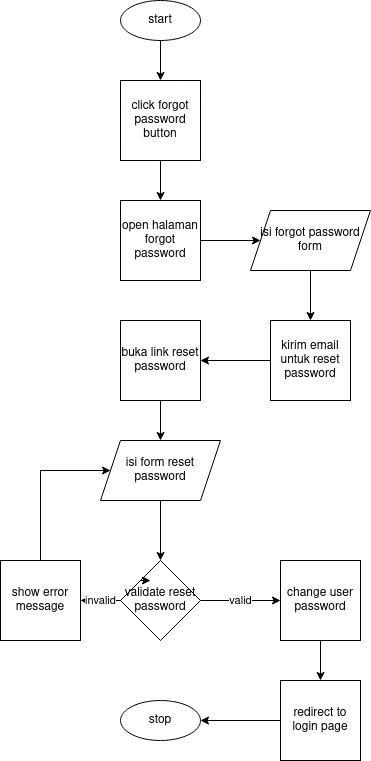

The diagram above was exported from draw.io. Its source (the exported page's mxGraphModel, read from the mxfile embedded in the PNG):
<mxGraphModel dx="1434" dy="792" grid="1" gridSize="10" guides="1" tooltips="1" connect="1" arrows="1" fold="1" page="1" pageScale="1" pageWidth="850" pageHeight="1100" math="0" shadow="0">
  <root>
    <mxCell id="0" />
    <mxCell id="1" parent="0" />
    <mxCell id="-VWhfHe1vJ0tWE4fZEv7-3" value="" style="edgeStyle=orthogonalEdgeStyle;rounded=0;orthogonalLoop=1;jettySize=auto;html=1;" edge="1" parent="1" source="-VWhfHe1vJ0tWE4fZEv7-1" target="-VWhfHe1vJ0tWE4fZEv7-2">
      <mxGeometry relative="1" as="geometry" />
    </mxCell>
    <mxCell id="-VWhfHe1vJ0tWE4fZEv7-1" value="start" style="ellipse;whiteSpace=wrap;html=1;" vertex="1" parent="1">
      <mxGeometry x="360" y="120" width="80" height="40" as="geometry" />
    </mxCell>
    <mxCell id="-VWhfHe1vJ0tWE4fZEv7-5" value="" style="edgeStyle=orthogonalEdgeStyle;rounded=0;orthogonalLoop=1;jettySize=auto;html=1;" edge="1" parent="1" source="-VWhfHe1vJ0tWE4fZEv7-2" target="-VWhfHe1vJ0tWE4fZEv7-4">
      <mxGeometry relative="1" as="geometry" />
    </mxCell>
    <mxCell id="-VWhfHe1vJ0tWE4fZEv7-2" value="click forgot password button" style="whiteSpace=wrap;html=1;aspect=fixed;" vertex="1" parent="1">
      <mxGeometry x="360" y="200" width="80" height="80" as="geometry" />
    </mxCell>
    <mxCell id="-VWhfHe1vJ0tWE4fZEv7-9" value="" style="edgeStyle=orthogonalEdgeStyle;rounded=0;orthogonalLoop=1;jettySize=auto;html=1;" edge="1" parent="1" source="-VWhfHe1vJ0tWE4fZEv7-4" target="-VWhfHe1vJ0tWE4fZEv7-8">
      <mxGeometry relative="1" as="geometry" />
    </mxCell>
    <mxCell id="-VWhfHe1vJ0tWE4fZEv7-4" value="open halaman forgot password" style="whiteSpace=wrap;html=1;aspect=fixed;" vertex="1" parent="1">
      <mxGeometry x="360" y="320" width="80" height="80" as="geometry" />
    </mxCell>
    <mxCell id="-VWhfHe1vJ0tWE4fZEv7-13" value="" style="edgeStyle=orthogonalEdgeStyle;rounded=0;orthogonalLoop=1;jettySize=auto;html=1;" edge="1" parent="1" source="-VWhfHe1vJ0tWE4fZEv7-8" target="-VWhfHe1vJ0tWE4fZEv7-11">
      <mxGeometry relative="1" as="geometry" />
    </mxCell>
    <mxCell id="-VWhfHe1vJ0tWE4fZEv7-8" value="isi forgot password form" style="shape=parallelogram;perimeter=parallelogramPerimeter;whiteSpace=wrap;html=1;fixedSize=1;" vertex="1" parent="1">
      <mxGeometry x="490" y="330" width="120" height="60" as="geometry" />
    </mxCell>
    <mxCell id="-VWhfHe1vJ0tWE4fZEv7-16" value="" style="edgeStyle=orthogonalEdgeStyle;rounded=0;orthogonalLoop=1;jettySize=auto;html=1;" edge="1" parent="1" source="-VWhfHe1vJ0tWE4fZEv7-11" target="-VWhfHe1vJ0tWE4fZEv7-15">
      <mxGeometry relative="1" as="geometry" />
    </mxCell>
    <mxCell id="-VWhfHe1vJ0tWE4fZEv7-11" value="kirim email untuk reset password" style="whiteSpace=wrap;html=1;aspect=fixed;" vertex="1" parent="1">
      <mxGeometry x="510" y="440" width="80" height="80" as="geometry" />
    </mxCell>
    <mxCell id="-VWhfHe1vJ0tWE4fZEv7-19" value="" style="edgeStyle=orthogonalEdgeStyle;rounded=0;orthogonalLoop=1;jettySize=auto;html=1;" edge="1" parent="1" source="-VWhfHe1vJ0tWE4fZEv7-15" target="-VWhfHe1vJ0tWE4fZEv7-18">
      <mxGeometry relative="1" as="geometry" />
    </mxCell>
    <mxCell id="-VWhfHe1vJ0tWE4fZEv7-15" value="buka link reset password" style="whiteSpace=wrap;html=1;aspect=fixed;" vertex="1" parent="1">
      <mxGeometry x="360" y="440" width="80" height="80" as="geometry" />
    </mxCell>
    <mxCell id="-VWhfHe1vJ0tWE4fZEv7-21" value="" style="edgeStyle=orthogonalEdgeStyle;rounded=0;orthogonalLoop=1;jettySize=auto;html=1;" edge="1" parent="1" source="-VWhfHe1vJ0tWE4fZEv7-18" target="-VWhfHe1vJ0tWE4fZEv7-20">
      <mxGeometry relative="1" as="geometry" />
    </mxCell>
    <mxCell id="-VWhfHe1vJ0tWE4fZEv7-18" value="isi form reset password" style="shape=parallelogram;perimeter=parallelogramPerimeter;whiteSpace=wrap;html=1;fixedSize=1;" vertex="1" parent="1">
      <mxGeometry x="340" y="560" width="120" height="60" as="geometry" />
    </mxCell>
    <mxCell id="-VWhfHe1vJ0tWE4fZEv7-25" value="invalid" style="edgeStyle=orthogonalEdgeStyle;rounded=0;orthogonalLoop=1;jettySize=auto;html=1;" edge="1" parent="1" source="-VWhfHe1vJ0tWE4fZEv7-20" target="-VWhfHe1vJ0tWE4fZEv7-23">
      <mxGeometry relative="1" as="geometry" />
    </mxCell>
    <mxCell id="-VWhfHe1vJ0tWE4fZEv7-28" value="valid" style="edgeStyle=orthogonalEdgeStyle;rounded=0;orthogonalLoop=1;jettySize=auto;html=1;" edge="1" parent="1" source="-VWhfHe1vJ0tWE4fZEv7-20" target="-VWhfHe1vJ0tWE4fZEv7-27">
      <mxGeometry relative="1" as="geometry" />
    </mxCell>
    <mxCell id="-VWhfHe1vJ0tWE4fZEv7-20" value="validate reset password" style="rhombus;whiteSpace=wrap;html=1;" vertex="1" parent="1">
      <mxGeometry x="360" y="680" width="80" height="80" as="geometry" />
    </mxCell>
    <mxCell id="-VWhfHe1vJ0tWE4fZEv7-26" style="edgeStyle=orthogonalEdgeStyle;rounded=0;orthogonalLoop=1;jettySize=auto;html=1;entryX=0;entryY=0.5;entryDx=0;entryDy=0;" edge="1" parent="1" source="-VWhfHe1vJ0tWE4fZEv7-23" target="-VWhfHe1vJ0tWE4fZEv7-18">
      <mxGeometry relative="1" as="geometry">
        <Array as="points">
          <mxPoint x="280" y="590" />
        </Array>
      </mxGeometry>
    </mxCell>
    <mxCell id="-VWhfHe1vJ0tWE4fZEv7-23" value="show error message" style="whiteSpace=wrap;html=1;aspect=fixed;" vertex="1" parent="1">
      <mxGeometry x="240" y="680" width="80" height="80" as="geometry" />
    </mxCell>
    <mxCell id="-VWhfHe1vJ0tWE4fZEv7-24" style="edgeStyle=orthogonalEdgeStyle;rounded=0;orthogonalLoop=1;jettySize=auto;html=1;exitX=0;exitY=0;exitDx=0;exitDy=0;entryX=0.375;entryY=0.25;entryDx=0;entryDy=0;entryPerimeter=0;" edge="1" parent="1" source="-VWhfHe1vJ0tWE4fZEv7-20" target="-VWhfHe1vJ0tWE4fZEv7-20">
      <mxGeometry relative="1" as="geometry" />
    </mxCell>
    <mxCell id="-VWhfHe1vJ0tWE4fZEv7-31" value="" style="edgeStyle=orthogonalEdgeStyle;rounded=0;orthogonalLoop=1;jettySize=auto;html=1;" edge="1" parent="1" source="-VWhfHe1vJ0tWE4fZEv7-27" target="-VWhfHe1vJ0tWE4fZEv7-29">
      <mxGeometry relative="1" as="geometry" />
    </mxCell>
    <mxCell id="-VWhfHe1vJ0tWE4fZEv7-27" value="change user password" style="whiteSpace=wrap;html=1;aspect=fixed;" vertex="1" parent="1">
      <mxGeometry x="520" y="680" width="80" height="80" as="geometry" />
    </mxCell>
    <mxCell id="-VWhfHe1vJ0tWE4fZEv7-32" value="" style="edgeStyle=orthogonalEdgeStyle;rounded=0;orthogonalLoop=1;jettySize=auto;html=1;" edge="1" parent="1" source="-VWhfHe1vJ0tWE4fZEv7-29" target="-VWhfHe1vJ0tWE4fZEv7-30">
      <mxGeometry relative="1" as="geometry" />
    </mxCell>
    <mxCell id="-VWhfHe1vJ0tWE4fZEv7-29" value="redirect to login page" style="whiteSpace=wrap;html=1;aspect=fixed;" vertex="1" parent="1">
      <mxGeometry x="520" y="800" width="80" height="80" as="geometry" />
    </mxCell>
    <mxCell id="-VWhfHe1vJ0tWE4fZEv7-30" value="stop" style="ellipse;whiteSpace=wrap;html=1;" vertex="1" parent="1">
      <mxGeometry x="360" y="820" width="80" height="40" as="geometry" />
    </mxCell>
  </root>
</mxGraphModel>